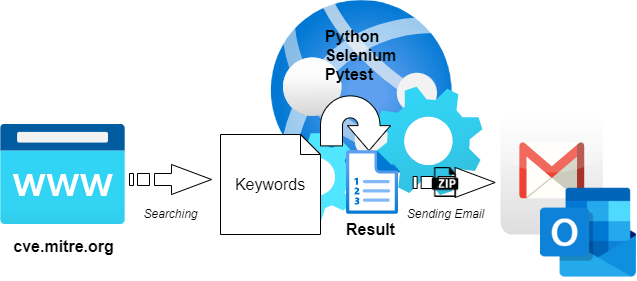

The diagram above was exported from draw.io. Its source (the exported page's mxGraphModel, read from the mxfile embedded in the PNG):
<mxGraphModel dx="1178" dy="651" grid="1" gridSize="10" guides="1" tooltips="1" connect="1" arrows="1" fold="1" page="1" pageScale="1" pageWidth="827" pageHeight="1169" math="0" shadow="0">
  <root>
    <mxCell id="0" />
    <mxCell id="1" parent="0" />
    <mxCell id="gaApFbK40MBOo2VXwzAF-7" value="&lt;i&gt;Searching&lt;/i&gt;" style="text;html=1;resizable=0;autosize=1;align=center;verticalAlign=middle;points=[];fillColor=none;strokeColor=none;rounded=0;" parent="1" vertex="1">
      <mxGeometry x="255" y="550" width="70" height="20" as="geometry" />
    </mxCell>
    <mxCell id="gaApFbK40MBOo2VXwzAF-32" value="" style="html=1;shadow=0;dashed=0;align=center;verticalAlign=middle;shape=mxgraph.arrows2.stripedArrow;dy=0.6;dx=40;notch=25;fontSize=16;rotation=0;" parent="1" vertex="1">
      <mxGeometry x="249.00000000000003" y="510" width="82" height="30" as="geometry" />
    </mxCell>
    <mxCell id="gaApFbK40MBOo2VXwzAF-33" value="" style="group;fontSize=16;" parent="1" connectable="0" vertex="1">
      <mxGeometry x="120" y="470" width="125" height="140" as="geometry" />
    </mxCell>
    <mxCell id="gaApFbK40MBOo2VXwzAF-6" value="" style="aspect=fixed;html=1;points=[];align=center;image;fontSize=12;image=img/lib/azure2/app_services/App_Service_Domains.svg;" parent="gaApFbK40MBOo2VXwzAF-33" vertex="1">
      <mxGeometry width="125" height="100" as="geometry" />
    </mxCell>
    <mxCell id="gaApFbK40MBOo2VXwzAF-9" value="&lt;font style=&quot;font-size: 16px&quot;&gt;cve.mitre.org&lt;/font&gt;" style="text;strokeColor=none;fillColor=none;html=1;fontSize=24;fontStyle=1;verticalAlign=middle;align=center;" parent="gaApFbK40MBOo2VXwzAF-33" vertex="1">
      <mxGeometry x="12.5" y="100" width="100" height="40" as="geometry" />
    </mxCell>
    <mxCell id="gaApFbK40MBOo2VXwzAF-36" value="" style="group;" parent="1" connectable="0" vertex="1">
      <mxGeometry x="390" y="346" width="260" height="239" as="geometry" />
    </mxCell>
    <mxCell id="gaApFbK40MBOo2VXwzAF-34" value="" style="aspect=fixed;html=1;points=[];align=center;image;fontSize=12;image=img/lib/azure2/preview/Web_Environment.svg;" parent="gaApFbK40MBOo2VXwzAF-36" vertex="1">
      <mxGeometry width="213.32948717948722" height="220.00000000000003" as="geometry" />
    </mxCell>
    <mxCell id="gaApFbK40MBOo2VXwzAF-35" value="Python&lt;br&gt;Selenium&lt;br&gt;Pytest" style="text;html=1;resizable=0;autosize=1;align=left;verticalAlign=middle;points=[];fillColor=none;strokeColor=none;rounded=0;fontSize=16;fontStyle=1" parent="gaApFbK40MBOo2VXwzAF-36" vertex="1">
      <mxGeometry x="52.66344946122825" y="25.384615384615387" width="90" height="60" as="geometry" />
    </mxCell>
    <mxCell id="gaApFbK40MBOo2VXwzAF-42" value="" style="html=1;shadow=0;dashed=0;align=center;verticalAlign=middle;shape=mxgraph.arrows2.uTurnArrow;dy=11;arrowHead=43;dx2=25;fontSize=16;rotation=90;" parent="gaApFbK40MBOo2VXwzAF-36" vertex="1">
      <mxGeometry x="59.99999999999997" y="85.38" width="50" height="70" as="geometry" />
    </mxCell>
    <mxCell id="gaApFbK40MBOo2VXwzAF-37" value="" style="html=1;shadow=0;dashed=0;align=center;verticalAlign=middle;shape=mxgraph.arrows2.stripedArrow;dy=0.6;dx=40;notch=25;fontSize=16;rotation=0;" parent="gaApFbK40MBOo2VXwzAF-36" vertex="1">
      <mxGeometry x="142.66" y="167" width="82" height="30" as="geometry" />
    </mxCell>
    <mxCell id="gaApFbK40MBOo2VXwzAF-39" value="" style="shape=image;verticalLabelPosition=bottom;labelBackgroundColor=default;verticalAlign=top;aspect=fixed;imageAspect=0;image=data:image/png,(base64 omitted: 7184 chars);" parent="gaApFbK40MBOo2VXwzAF-36" vertex="1">
      <mxGeometry x="160" y="167" width="30" height="30" as="geometry" />
    </mxCell>
    <mxCell id="gaApFbK40MBOo2VXwzAF-40" value="" style="aspect=fixed;html=1;points=[];align=center;image;fontSize=12;image=img/lib/azure2/azure_stack/Plans.svg;" parent="gaApFbK40MBOo2VXwzAF-36" vertex="1">
      <mxGeometry x="76" y="150" width="52" height="64" as="geometry" />
    </mxCell>
    <mxCell id="gaApFbK40MBOo2VXwzAF-41" value="&lt;b&gt;Result&lt;/b&gt;" style="text;html=1;resizable=0;autosize=1;align=center;verticalAlign=middle;points=[];fillColor=none;strokeColor=none;rounded=0;fontSize=16;" parent="gaApFbK40MBOo2VXwzAF-36" vertex="1">
      <mxGeometry x="70" y="219" width="60" height="20" as="geometry" />
    </mxCell>
    <mxCell id="gaApFbK40MBOo2VXwzAF-38" value="&lt;i&gt;Sending Email&lt;/i&gt;" style="text;html=1;resizable=0;autosize=1;align=center;verticalAlign=middle;points=[];fillColor=none;strokeColor=none;rounded=0;" parent="gaApFbK40MBOo2VXwzAF-36" vertex="1">
      <mxGeometry x="130" y="204" width="90" height="20" as="geometry" />
    </mxCell>
    <mxCell id="gaApFbK40MBOo2VXwzAF-31" value="Keywords" style="shape=note;size=20;whiteSpace=wrap;html=1;fontSize=16;" parent="1" vertex="1">
      <mxGeometry x="340" y="480" width="100" height="100" as="geometry" />
    </mxCell>
    <mxCell id="gaApFbK40MBOo2VXwzAF-45" value="" style="dashed=0;outlineConnect=0;html=1;align=center;labelPosition=center;verticalLabelPosition=bottom;verticalAlign=top;shape=mxgraph.webicons.gmail;gradientColor=#DFDEDE;fontSize=16;" parent="1" vertex="1">
      <mxGeometry x="620" y="458.9" width="102.4" height="121.1" as="geometry" />
    </mxCell>
    <mxCell id="gaApFbK40MBOo2VXwzAF-47" value="" style="shape=image;verticalLabelPosition=bottom;labelBackgroundColor=default;verticalAlign=top;aspect=fixed;imageAspect=0;image=data:image/png,(base64 omitted: 5228 chars);" parent="1" vertex="1">
      <mxGeometry x="660" y="530" width="96" height="96" as="geometry" />
    </mxCell>
  </root>
</mxGraphModel>